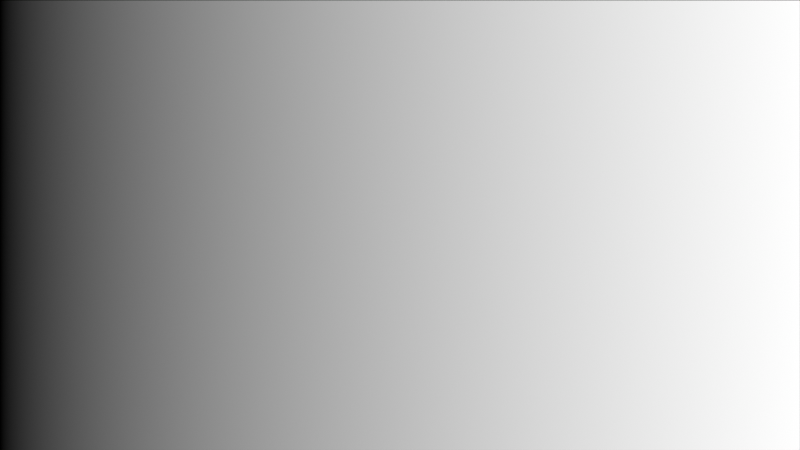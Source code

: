 # Source: ch11_06_grading_all_cool.blend  (saved by Blender 5.3.31; exported with 4.5.12 LTS)
import bpy
from mathutils import Matrix  # noqa: F401  (used for matrix-valued properties, if any)

bpy.ops.wm.read_factory_settings(use_empty=True)
scene = bpy.context.scene
scene.name = 'SC_GRADE'

# ---- materials (node trees are filled in below, after node groups)
mat_ma_chart = bpy.data.materials.new('MA_Chart')

# ---- material node trees
mat_ma_chart.use_nodes = True; mat_ma_chart.node_tree.nodes.clear()
_N = mat_ma_chart.node_tree.nodes; _L = mat_ma_chart.node_tree.links
n0 = _N.new('ShaderNodeTexCoord'); n0.name = 'Texture Coordinate'; n0.location = (0, 0)
n1 = _N.new('ShaderNodeTexGradient'); n1.name = 'Gradient Texture'; n1.location = (0, 0)
n2 = _N.new('ShaderNodeEmission'); n2.name = 'Emission'; n2.location = (0, 0)
n3 = _N.new('ShaderNodeOutputMaterial'); n3.name = 'Material Output'; n3.location = (0, 0)
_L.new(n0.outputs[0], n1.inputs[0])
_L.new(n1.outputs[0], n2.inputs[0])
_L.new(n2.outputs[0], n3.inputs[0])
n3.is_active_output = True

# ---- world
world_wo_black = bpy.data.worlds.new('WO_Black'); scene.world = world_wo_black
world_wo_black.use_nodes = True; world_wo_black.node_tree.nodes.clear()
_N = world_wo_black.node_tree.nodes; _L = world_wo_black.node_tree.links
n0 = _N.new('ShaderNodeBackground'); n0.name = 'Background'; n0.location = (-200, 100)
n0.inputs[0].default_value = (0.0, 0.0, 0.0, 1.0)
n1 = _N.new('ShaderNodeOutputWorld'); n1.name = 'World Output'; n1.location = (200, 100)
_L.new(n0.outputs[0], n1.inputs[0])
n1.is_active_output = True

# ---- cameras
cam_cam = bpy.data.cameras.new('CAM')
cam_cam.type = 'ORTHO'
cam_cam.ortho_scale = 2.0

# ---- meshes
me_plane = bpy.data.meshes.new('Plane')
me_plane.from_pydata([(-0.5, -0.5, 0.0), (0.5, -0.5, 0.0), (-0.5, 0.5, 0.0), (0.5, 0.5, 0.0)], [], [(0, 1, 3, 2)])
_uv = me_plane.uv_layers.new(name='UVMap')
_uv.uv.foreach_set('vector', [0.0, 0.0, 1.0, 0.0, 1.0, 1.0, 0.0, 1.0])
me_plane.materials.append(mat_ma_chart)
me_plane.update()

# ---- objects
ob_chart = bpy.data.objects.new('Chart', me_plane)
ob_cam = bpy.data.objects.new('CAM', cam_cam)

# ---- transforms, parenting, visibility, modifiers, constraints
ob_chart.location = (0.0, 5.0, 0.0)
ob_chart.rotation_euler = (1.571, 0.0, 0.0)
ob_chart.scale = (2.0, 1.125, 1.0)
ob_cam.location = (0.0, 0.0, 0.0)
ob_cam.rotation_euler = (1.571, 0.0, 0.0)

# ---- collection membership
scene.collection.objects.link(ob_chart)
scene.collection.objects.link(ob_cam)

# ---- scene / render settings (as saved in the file)
scene.camera = ob_cam
scene.frame_start = 1; scene.frame_end = 250; scene.frame_set(1)
scene.render.engine = 'CYCLES'
scene.render.resolution_x = 160
scene.render.resolution_y = 90
scene.render.bake_bias = 0.0
scene.render.bake_samples = 0
scene.render.compositor_device = 'GPU'
scene.cycles.use_denoising = False
scene.cycles.samples = 1
scene.eevee.use_volume_custom_range = False
scene.eevee.fast_gi_thickness_near = 0.1
scene.eevee.fast_gi_thickness_far = 0.0
scene.eevee.ray_tracing_options.screen_trace_thickness = 0.1
scene.view_settings.view_transform = 'Standard'
bpy.context.view_layer.update()
